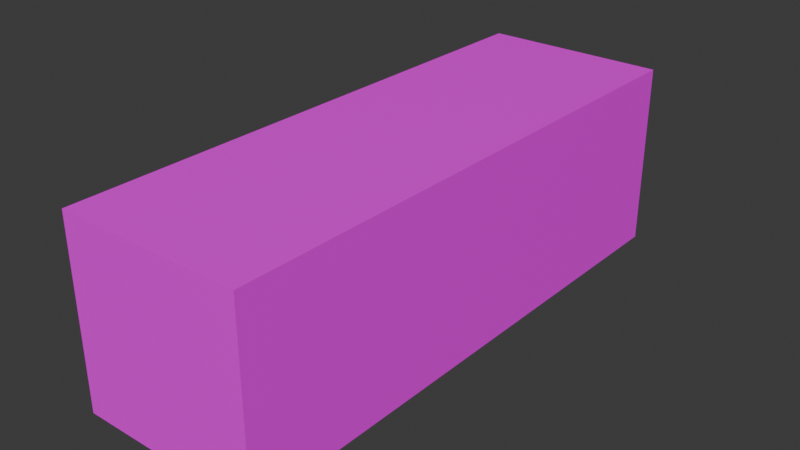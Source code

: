 # Source: RotatingSection.blend  (saved by Blender 4.5.90; exported with 4.5.12 LTS)
import bpy
from mathutils import Matrix  # noqa: F401  (used for matrix-valued properties, if any)

bpy.ops.wm.read_factory_settings(use_empty=True)
scene = bpy.context.scene
scene.name = 'Scene'

# ---- collections
col_collection = bpy.data.collections.new('Collection'); scene.collection.children.link(col_collection)

# ---- images (referenced by path relative to the original .blend; pixels are not part of the script)
import os
ASSET_DIR = os.environ.get("B2B_ASSET_DIR", "")  # directory of the original .blend (textures are referenced by path, not embedded)
HERE = os.path.dirname(os.path.abspath(__file__))  # packed textures are extracted next to this script under _unpacked/

def load_image(name, relpath, width, height, colorspace="sRGB"):
    """Load a texture the original file referenced (path relative to the .blend, or extracted next to this script)."""
    p = next((c for c in (os.path.join(HERE, relpath), os.path.join(ASSET_DIR, relpath)) if relpath and os.path.exists(c)), "")
    if p:
        img = bpy.data.images.load(p, check_existing=True)
        img.name = name
    else:  # same state as the original file: an image datablock whose file is absent (Cycles renders it pink)
        img = bpy.data.images.new(name, width, height)
        img.source = "FILE"
        img.filepath = "//" + (relpath or name)
    img.colorspace_settings.name = colorspace
    return img
img_rotatingsectionbase = load_image('RotatingSectionBase', 'RotatingSectionBase.png', 1024, 1024, 'sRGB')

# ---- materials (node trees are filled in below, after node groups)
mat_material = bpy.data.materials.new('Material')
mat_material.alpha_threshold = 0.0
mat_material.roughness = 0.5
mat_material.line_color = (0.0, 0.0, 0.0, 1.0)

# ---- material node trees
mat_material.use_nodes = True; mat_material.node_tree.nodes.clear()
_N = mat_material.node_tree.nodes; _L = mat_material.node_tree.links
n0 = _N.new('ShaderNodeOutputMaterial'); n0.name = 'Material Output'; n0.location = (200, 100)
n1 = _N.new('ShaderNodeBsdfPrincipled'); n1.name = 'Principled BSDF'; n1.location = (-200, 100)
n1.inputs[3].default_value = 1.45
n2 = _N.new('ShaderNodeTexImage'); n2.name = 'Image Texture'; n2.location = (-490, 75)
n2.image = img_rotatingsectionbase
_L.new(n1.outputs[0], n0.inputs[0])
_L.new(n2.outputs[0], n1.inputs[0])
n0.is_active_output = True

# ---- world
world_world = bpy.data.worlds.new('World'); scene.world = world_world
world_world.use_nodes = True; world_world.node_tree.nodes.clear()
_N = world_world.node_tree.nodes; _L = world_world.node_tree.links
n0 = _N.new('ShaderNodeOutputWorld'); n0.name = 'World Output'; n0.location = (200, 100)
n1 = _N.new('ShaderNodeBackground'); n1.name = 'Background'; n1.location = (-200, 100)
n1.inputs[0].default_value = (0.05088, 0.05088, 0.05088, 1.0)
_L.new(n1.outputs[0], n0.inputs[0])
n0.is_active_output = True
world_world.color = (0.05088, 0.05088, 0.05088)
world_world.sun_shadow_jitter_overblur = 0.0

# ---- meshes
me_cube = bpy.data.meshes.new('Cube')
me_cube.from_pydata([(1.0, 1.0, 1.0), (1.0, 1.0, -1.0), (1.0, -1.0, 1.0), (1.0, -1.0, -1.0), (-1.0, 1.0, 1.0), (-1.0, 1.0, -1.0), (-1.0, -1.0, 1.0), (-1.0, -1.0, -1.0), (1.0, 3.0, -1.0), (-1.0, 3.0, -1.0), (1.0, 3.0, 1.0), (-1.0, 3.0, 1.0), (-1.0, -3.0, -1.0), (-1.0, -3.0, 1.0), (1.0, -3.0, 1.0), (1.0, -3.0, -1.0)], [], [(0, 4, 6, 2), (6, 7, 12, 13), (7, 6, 4, 5), (5, 1, 3, 7), (1, 0, 2, 3), (5, 4, 11, 9), (9, 11, 10, 8), (1, 5, 9, 8), (4, 0, 10, 11), (0, 1, 8, 10), (15, 14, 13, 12), (7, 3, 15, 12), (2, 6, 13, 14), (3, 2, 14, 15)])
_uv = me_cube.uv_layers.new(name='UVMap')
_uv.uv.foreach_set('vector', [0.7398, 0.4693, 0.5102, 0.4693, 0.5102, 0.2398, 0.7398, 0.2398, 0.01025, 0.4693, 0.2398, 0.4693, 0.2398, 0.6988, 0.01025, 0.6988, 0.2398, 0.4693, 0.01025, 0.4693, 0.01025, 0.2398, 0.2398, 0.2398, 0.9898, 0.4693, 0.7602, 0.4693, 0.7602, 0.2398, 0.9898, 0.2398, 0.4898, 0.4693, 0.2602, 0.4693, 0.2602, 0.2398, 0.4898, 0.2398, 0.2398, 0.2398, 0.01025, 0.2398, 0.01025, 0.01025, 0.2398, 0.01025, 0.2398, 0.9488, 0.01025, 0.9488, 0.01025, 0.7193, 0.2398, 0.7193, 0.7602, 0.4693, 0.9898, 0.4693, 0.9898, 0.6988, 0.7602, 0.6988, 0.5102, 0.4693, 0.7398, 0.4693, 0.7398, 0.6988, 0.5102, 0.6988, 0.2602, 0.4693, 0.4898, 0.4693, 0.4898, 0.6988, 0.2602, 0.6988, 0.4898, 0.9488, 0.2602, 0.9488, 0.2602, 0.7193, 0.4898, 0.7193, 0.9898, 0.2398, 0.7602, 0.2398, 0.7602, 0.01025, 0.9898, 0.01025, 0.7398, 0.2398, 0.5102, 0.2398, 0.5102, 0.01025, 0.7398, 0.01025, 0.4898, 0.2398, 0.2602, 0.2398, 0.2602, 0.01025, 0.4898, 0.01025])
me_cube.materials.append(mat_material)
me_cube.use_mirror_vertex_groups = False
me_cube.use_paint_bone_selection = False
me_cube.use_paint_mask = True
me_cube.update()

# ---- objects
ob_cube = bpy.data.objects.new('Cube', me_cube)

# ---- transforms, parenting, visibility, modifiers, constraints
ob_cube.location = (0.0, 0.0, 0.0)
ob_cube.lock_rotations_4d = False
ob_cube.empty_display_type = 'ARROWS'
ob_cube.lineart.crease_threshold = 0.0

# ---- collection membership
col_collection.objects.link(ob_cube)

# ---- scene / render settings (as saved in the file)
scene.frame_start = 1; scene.frame_end = 250; scene.frame_set(1)
scene.render.engine = 'BLENDER_EEVEE_NEXT'
bpy.context.view_layer.update()

# ---- added for rendering (the .blend has no active camera and no usable light): camera, sun
cam_auto = bpy.data.cameras.new('AutoCamera')
cam_auto.lens = 50.0
cam_auto.sensor_width = 36.0
cam_auto.clip_end = 1000.0
ob_auto_camera = bpy.data.objects.new('AutoCamera', cam_auto)
scene.collection.objects.link(ob_auto_camera)
ob_auto_camera.location = (6.13725, -7.3647, 4.9098)
ob_auto_camera.rotation_euler = (1.09748, -7.21219e-08, 0.694738)
scene.camera = ob_auto_camera
light_auto_sun = bpy.data.lights.new('AutoSun', 'SUN')
light_auto_sun.energy = 3.0
light_auto_sun.angle = 0.0523599
ob_auto_sun = bpy.data.objects.new('AutoSun', light_auto_sun)
scene.collection.objects.link(ob_auto_sun)
ob_auto_sun.rotation_euler = (0.872665, 0.174533, 0.523599)
bpy.context.view_layer.update()
